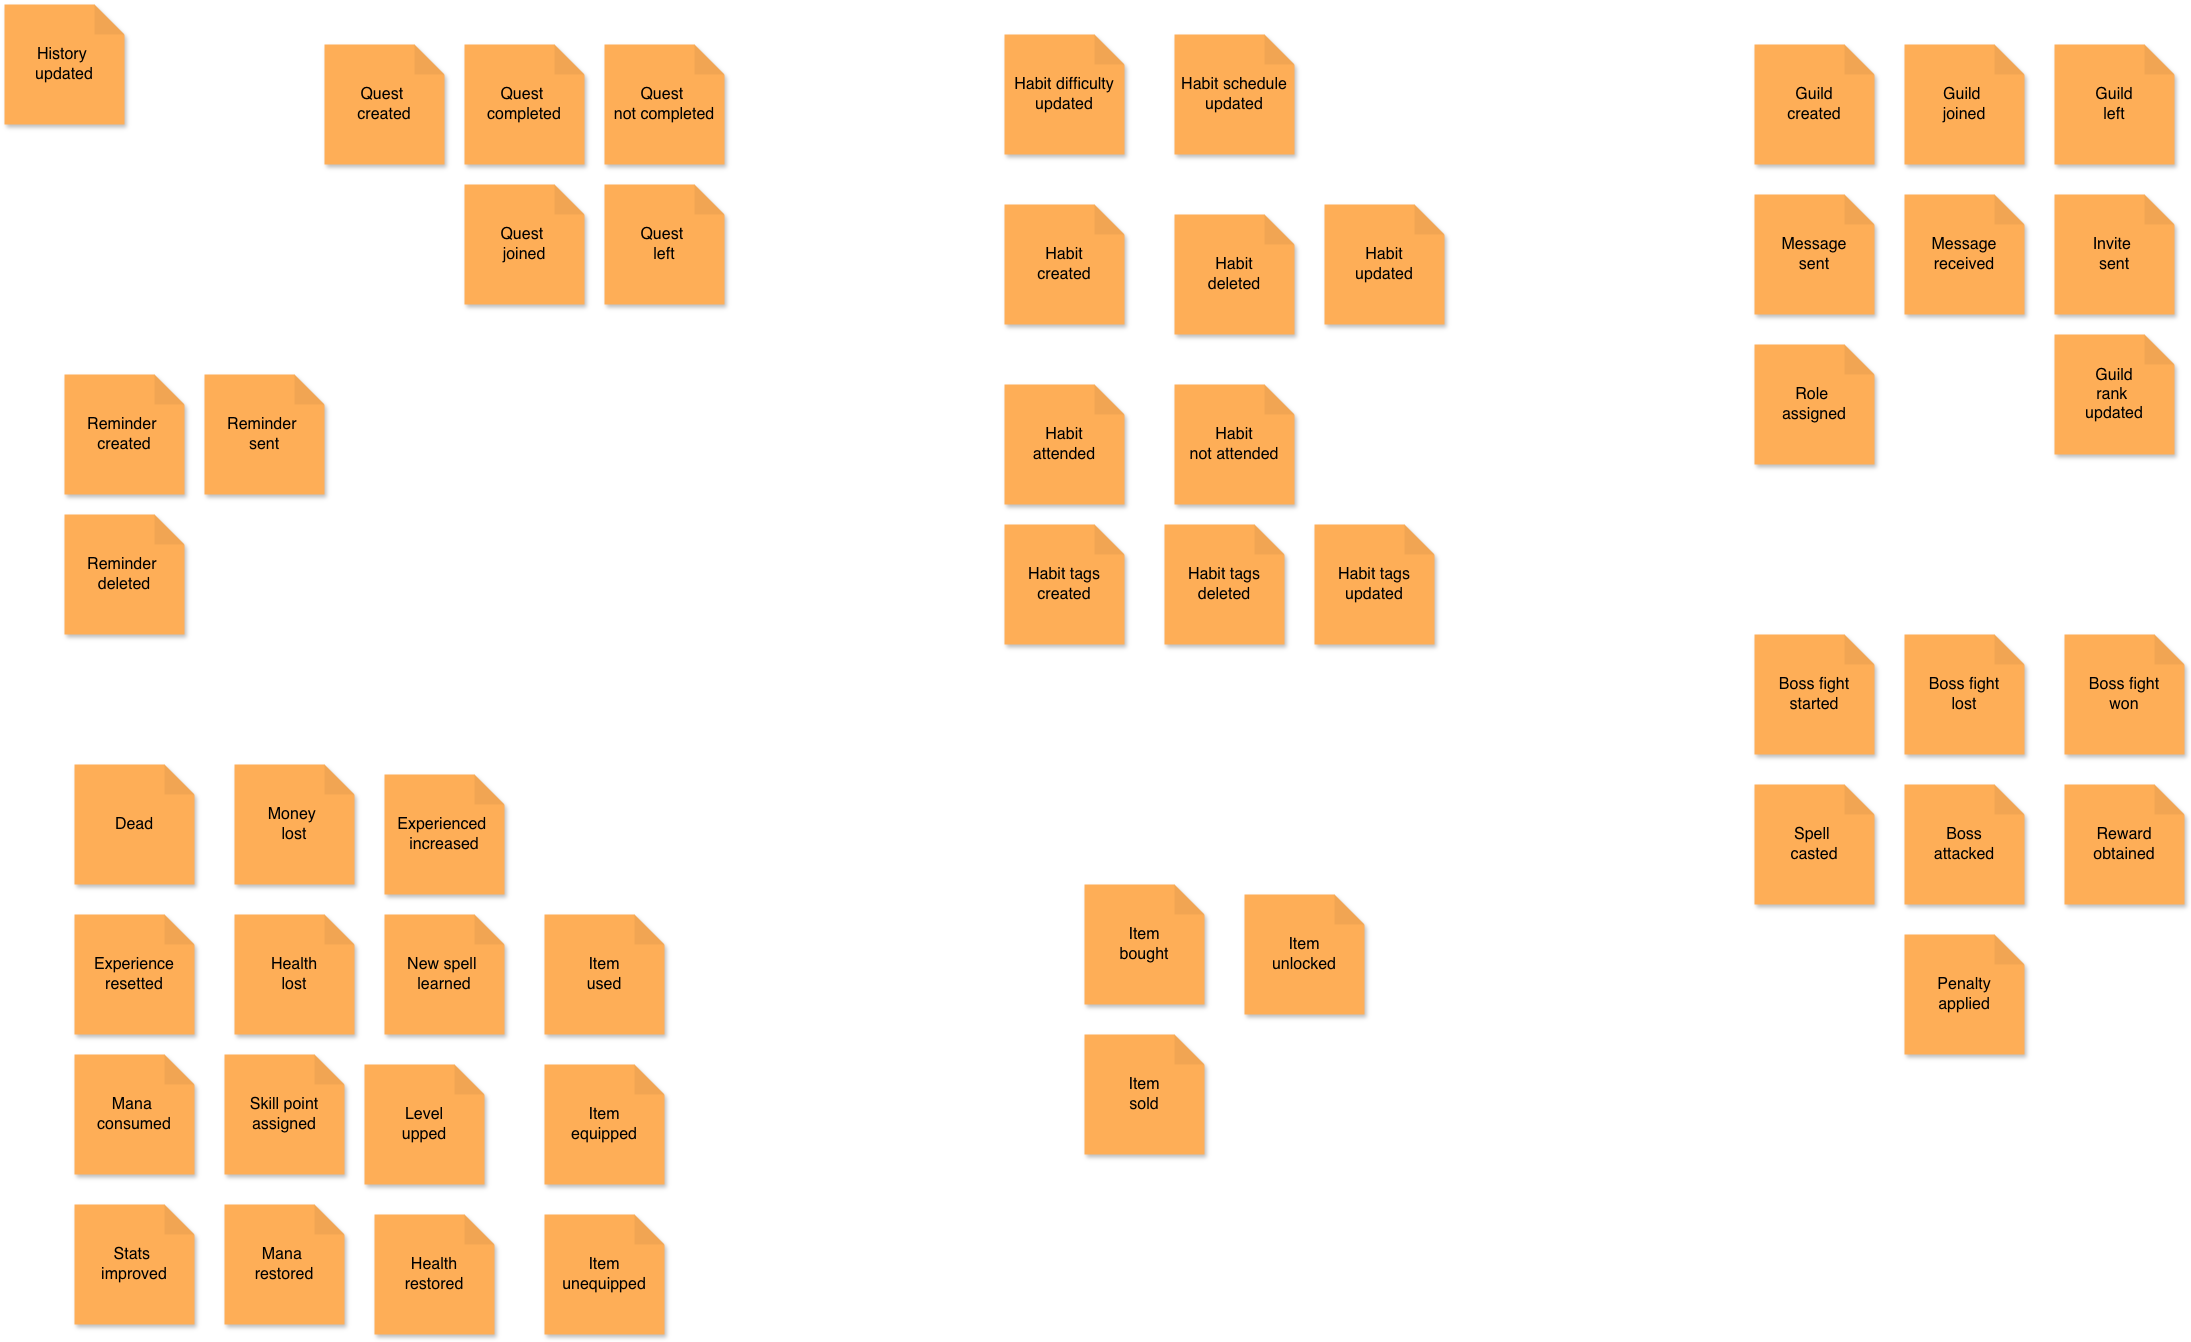

The diagram above was exported from draw.io. Its source (the exported page's mxGraphModel, read from the mxfile embedded in the PNG):
<mxGraphModel dx="1148" dy="793" grid="1" gridSize="10" guides="1" tooltips="1" connect="1" arrows="1" fold="1" page="1" pageScale="1" pageWidth="3937000" pageHeight="3937000" background="none" math="0" shadow="0">
  <root>
    <mxCell id="0" />
    <mxCell id="1" parent="0" />
    <mxCell id="u5QUtSuZQiBnO75Jg3_D-2" parent="1" style="shape=note;whiteSpace=wrap;html=1;backgroundOutline=1;darkOpacity=0.05;fillColor=#feae57;strokeColor=none;fontSize=16;fontStyle=0;rotation=0;shadow=1;" value="History&amp;nbsp;&lt;div&gt;updated&lt;/div&gt;" vertex="1">
      <mxGeometry height="120" width="120" x="60" y="70" as="geometry" />
    </mxCell>
    <mxCell id="u5QUtSuZQiBnO75Jg3_D-4" parent="1" style="shape=note;whiteSpace=wrap;html=1;backgroundOutline=1;darkOpacity=0.05;fillColor=#feae57;strokeColor=none;fontSize=16;fontStyle=0;rotation=0;shadow=1;" value="Quest&amp;nbsp;&lt;div&gt;created&lt;/div&gt;" vertex="1">
      <mxGeometry height="120" width="120" x="380" y="110" as="geometry" />
    </mxCell>
    <mxCell id="u5QUtSuZQiBnO75Jg3_D-7" parent="1" style="shape=note;whiteSpace=wrap;html=1;backgroundOutline=1;darkOpacity=0.05;fillColor=#feae57;strokeColor=none;fontSize=16;fontStyle=0;rotation=0;shadow=1;" value="Quest&amp;nbsp;&lt;div&gt;completed&lt;/div&gt;" vertex="1">
      <mxGeometry height="120" width="120" x="520" y="110" as="geometry" />
    </mxCell>
    <mxCell id="u5QUtSuZQiBnO75Jg3_D-8" parent="1" style="shape=note;whiteSpace=wrap;html=1;backgroundOutline=1;darkOpacity=0.05;fillColor=#feae57;strokeColor=none;fontSize=16;fontStyle=0;rotation=0;shadow=1;" value="Quest&amp;nbsp;&lt;div&gt;not completed&lt;/div&gt;" vertex="1">
      <mxGeometry height="120" width="120" x="660" y="110" as="geometry" />
    </mxCell>
    <mxCell id="u5QUtSuZQiBnO75Jg3_D-9" parent="1" style="shape=note;whiteSpace=wrap;html=1;backgroundOutline=1;darkOpacity=0.05;fillColor=#feae57;strokeColor=none;fontSize=16;fontStyle=0;rotation=0;shadow=1;" value="Quest&amp;nbsp;&lt;div&gt;joined&lt;/div&gt;" vertex="1">
      <mxGeometry height="120" width="120" x="520" y="250" as="geometry" />
    </mxCell>
    <mxCell id="u5QUtSuZQiBnO75Jg3_D-10" parent="1" style="shape=note;whiteSpace=wrap;html=1;backgroundOutline=1;darkOpacity=0.05;fillColor=#feae57;strokeColor=none;fontSize=16;fontStyle=0;rotation=0;shadow=1;" value="Quest&amp;nbsp;&lt;div&gt;left&lt;/div&gt;" vertex="1">
      <mxGeometry height="120" width="120" x="660" y="250" as="geometry" />
    </mxCell>
    <mxCell id="u5QUtSuZQiBnO75Jg3_D-11" parent="1" style="shape=note;whiteSpace=wrap;html=1;backgroundOutline=1;darkOpacity=0.05;fillColor=#feae57;strokeColor=none;fontSize=16;fontStyle=0;rotation=0;shadow=1;" value="Reminder&amp;nbsp;&lt;div&gt;created&lt;/div&gt;" vertex="1">
      <mxGeometry height="120" width="120" x="120" y="440" as="geometry" />
    </mxCell>
    <mxCell id="u5QUtSuZQiBnO75Jg3_D-12" parent="1" style="shape=note;whiteSpace=wrap;html=1;backgroundOutline=1;darkOpacity=0.05;fillColor=#feae57;strokeColor=none;fontSize=16;fontStyle=0;rotation=0;shadow=1;" value="Reminder&amp;nbsp;&lt;div&gt;sent&lt;/div&gt;" vertex="1">
      <mxGeometry height="120" width="120" x="260" y="440" as="geometry" />
    </mxCell>
    <mxCell id="u5QUtSuZQiBnO75Jg3_D-13" parent="1" style="shape=note;whiteSpace=wrap;html=1;backgroundOutline=1;darkOpacity=0.05;fillColor=#feae57;strokeColor=none;fontSize=16;fontStyle=0;rotation=0;shadow=1;" value="Reminder&amp;nbsp;&lt;div&gt;deleted&lt;/div&gt;" vertex="1">
      <mxGeometry height="120" width="120" x="120" y="580" as="geometry" />
    </mxCell>
    <mxCell id="u5QUtSuZQiBnO75Jg3_D-14" parent="1" style="shape=note;whiteSpace=wrap;html=1;backgroundOutline=1;darkOpacity=0.05;fillColor=#feae57;strokeColor=none;fontSize=16;fontStyle=0;rotation=0;shadow=1;" value="Level&lt;div&gt;upped&lt;/div&gt;" vertex="1">
      <mxGeometry height="120" width="120" x="420" y="1130" as="geometry" />
    </mxCell>
    <mxCell id="u5QUtSuZQiBnO75Jg3_D-15" parent="1" style="shape=note;whiteSpace=wrap;html=1;backgroundOutline=1;darkOpacity=0.05;fillColor=#feae57;strokeColor=none;fontSize=16;fontStyle=0;rotation=0;shadow=1;" value="Skill point&lt;div&gt;assigned&lt;/div&gt;" vertex="1">
      <mxGeometry height="120" width="120" x="280" y="1120" as="geometry" />
    </mxCell>
    <mxCell id="u5QUtSuZQiBnO75Jg3_D-16" parent="1" style="shape=note;whiteSpace=wrap;html=1;backgroundOutline=1;darkOpacity=0.05;fillColor=#feae57;strokeColor=none;fontSize=16;fontStyle=0;rotation=0;shadow=1;" value="Stats&amp;nbsp;&lt;div&gt;improved&lt;/div&gt;" vertex="1">
      <mxGeometry height="120" width="120" x="130" y="1270" as="geometry" />
    </mxCell>
    <mxCell id="u5QUtSuZQiBnO75Jg3_D-17" parent="1" style="shape=note;whiteSpace=wrap;html=1;backgroundOutline=1;darkOpacity=0.05;fillColor=#feae57;strokeColor=none;fontSize=16;fontStyle=0;rotation=0;shadow=1;" value="Dead" vertex="1">
      <mxGeometry height="120" width="120" x="130" y="830" as="geometry" />
    </mxCell>
    <mxCell id="u5QUtSuZQiBnO75Jg3_D-18" parent="1" style="shape=note;whiteSpace=wrap;html=1;backgroundOutline=1;darkOpacity=0.05;fillColor=#feae57;strokeColor=none;fontSize=16;fontStyle=0;rotation=0;shadow=1;" value="Money&amp;nbsp;&lt;div&gt;lost&lt;/div&gt;" vertex="1">
      <mxGeometry height="120" width="120" x="290" y="830" as="geometry" />
    </mxCell>
    <mxCell id="u5QUtSuZQiBnO75Jg3_D-19" parent="1" style="shape=note;whiteSpace=wrap;html=1;backgroundOutline=1;darkOpacity=0.05;fillColor=#feae57;strokeColor=none;fontSize=16;fontStyle=0;rotation=0;shadow=1;" value="Experience&lt;div&gt;resetted&lt;/div&gt;" vertex="1">
      <mxGeometry height="120" width="120" x="130" y="980" as="geometry" />
    </mxCell>
    <mxCell id="u5QUtSuZQiBnO75Jg3_D-20" parent="1" style="shape=note;whiteSpace=wrap;html=1;backgroundOutline=1;darkOpacity=0.05;fillColor=#feae57;strokeColor=none;fontSize=16;fontStyle=0;rotation=0;shadow=1;" value="Health&lt;div&gt;lost&lt;/div&gt;" vertex="1">
      <mxGeometry height="120" width="120" x="290" y="980" as="geometry" />
    </mxCell>
    <mxCell id="u5QUtSuZQiBnO75Jg3_D-21" parent="1" style="shape=note;whiteSpace=wrap;html=1;backgroundOutline=1;darkOpacity=0.05;fillColor=#feae57;strokeColor=none;fontSize=16;fontStyle=0;rotation=0;shadow=1;" value="Habit difficulty&lt;div&gt;updated&lt;/div&gt;" vertex="1">
      <mxGeometry height="120" width="120" x="1060" y="100" as="geometry" />
    </mxCell>
    <mxCell id="u5QUtSuZQiBnO75Jg3_D-22" parent="1" style="shape=note;whiteSpace=wrap;html=1;backgroundOutline=1;darkOpacity=0.05;fillColor=#feae57;strokeColor=none;fontSize=16;fontStyle=0;rotation=0;shadow=1;" value="Habit tags&lt;div&gt;updated&lt;/div&gt;" vertex="1">
      <mxGeometry height="120" width="120" x="1370" y="590" as="geometry" />
    </mxCell>
    <mxCell id="u5QUtSuZQiBnO75Jg3_D-23" parent="1" style="shape=note;whiteSpace=wrap;html=1;backgroundOutline=1;darkOpacity=0.05;fillColor=#feae57;strokeColor=none;fontSize=16;fontStyle=0;rotation=0;shadow=1;" value="Habit schedule&lt;div&gt;updated&lt;/div&gt;" vertex="1">
      <mxGeometry height="120" width="120" x="1230" y="100" as="geometry" />
    </mxCell>
    <mxCell id="u5QUtSuZQiBnO75Jg3_D-24" parent="1" style="shape=note;whiteSpace=wrap;html=1;backgroundOutline=1;darkOpacity=0.05;fillColor=#feae57;strokeColor=none;fontSize=16;fontStyle=0;rotation=0;shadow=1;" value="Experienced&amp;nbsp;&lt;div&gt;increased&lt;/div&gt;" vertex="1">
      <mxGeometry height="120" width="120" x="440" y="840" as="geometry" />
    </mxCell>
    <mxCell id="u5QUtSuZQiBnO75Jg3_D-25" parent="1" style="shape=note;whiteSpace=wrap;html=1;backgroundOutline=1;darkOpacity=0.05;fillColor=#feae57;strokeColor=none;fontSize=16;fontStyle=0;rotation=0;shadow=1;" value="Habit&lt;div&gt;updated&lt;/div&gt;" vertex="1">
      <mxGeometry height="120" width="120" x="1380" y="270" as="geometry" />
    </mxCell>
    <mxCell id="u5QUtSuZQiBnO75Jg3_D-26" parent="1" style="shape=note;whiteSpace=wrap;html=1;backgroundOutline=1;darkOpacity=0.05;fillColor=#feae57;strokeColor=none;fontSize=16;fontStyle=0;rotation=0;shadow=1;" value="Habit&lt;div&gt;created&lt;/div&gt;" vertex="1">
      <mxGeometry height="120" width="120" x="1060" y="270" as="geometry" />
    </mxCell>
    <mxCell id="u5QUtSuZQiBnO75Jg3_D-27" parent="1" style="shape=note;whiteSpace=wrap;html=1;backgroundOutline=1;darkOpacity=0.05;fillColor=#feae57;strokeColor=none;fontSize=16;fontStyle=0;rotation=0;shadow=1;" value="Habit&lt;div&gt;deleted&lt;/div&gt;" vertex="1">
      <mxGeometry height="120" width="120" x="1230" y="280" as="geometry" />
    </mxCell>
    <mxCell id="u5QUtSuZQiBnO75Jg3_D-28" parent="1" style="shape=note;whiteSpace=wrap;html=1;backgroundOutline=1;darkOpacity=0.05;fillColor=#feae57;strokeColor=none;fontSize=16;fontStyle=0;rotation=0;shadow=1;" value="New spell&amp;nbsp;&lt;div&gt;learned&lt;/div&gt;" vertex="1">
      <mxGeometry height="120" width="120" x="440" y="980" as="geometry" />
    </mxCell>
    <mxCell id="u5QUtSuZQiBnO75Jg3_D-29" parent="1" style="shape=note;whiteSpace=wrap;html=1;backgroundOutline=1;darkOpacity=0.05;fillColor=#feae57;strokeColor=none;fontSize=16;fontStyle=0;rotation=0;shadow=1;" value="Habit&lt;div&gt;attended&lt;/div&gt;" vertex="1">
      <mxGeometry height="120" width="120" x="1060" y="450" as="geometry" />
    </mxCell>
    <mxCell id="u5QUtSuZQiBnO75Jg3_D-30" parent="1" style="shape=note;whiteSpace=wrap;html=1;backgroundOutline=1;darkOpacity=0.05;fillColor=#feae57;strokeColor=none;fontSize=16;fontStyle=0;rotation=0;shadow=1;" value="Habit&lt;div&gt;not attended&lt;/div&gt;" vertex="1">
      <mxGeometry height="120" width="120" x="1230" y="450" as="geometry" />
    </mxCell>
    <mxCell id="u5QUtSuZQiBnO75Jg3_D-31" parent="1" style="shape=note;whiteSpace=wrap;html=1;backgroundOutline=1;darkOpacity=0.05;fillColor=#feae57;strokeColor=none;fontSize=16;fontStyle=0;rotation=0;shadow=1;" value="Habit tags&lt;div&gt;created&lt;/div&gt;" vertex="1">
      <mxGeometry height="120" width="120" x="1060" y="590" as="geometry" />
    </mxCell>
    <mxCell id="u5QUtSuZQiBnO75Jg3_D-32" parent="1" style="shape=note;whiteSpace=wrap;html=1;backgroundOutline=1;darkOpacity=0.05;fillColor=#feae57;strokeColor=none;fontSize=16;fontStyle=0;rotation=0;shadow=1;" value="Habit tags&lt;div&gt;deleted&lt;/div&gt;" vertex="1">
      <mxGeometry height="120" width="120" x="1220" y="590" as="geometry" />
    </mxCell>
    <mxCell id="u5QUtSuZQiBnO75Jg3_D-33" parent="1" style="shape=note;whiteSpace=wrap;html=1;backgroundOutline=1;darkOpacity=0.05;fillColor=#feae57;strokeColor=none;fontSize=16;fontStyle=0;rotation=0;shadow=1;" value="Guild&lt;div&gt;created&lt;/div&gt;" vertex="1">
      <mxGeometry height="120" width="120" x="1810" y="110" as="geometry" />
    </mxCell>
    <mxCell id="u5QUtSuZQiBnO75Jg3_D-34" parent="1" style="shape=note;whiteSpace=wrap;html=1;backgroundOutline=1;darkOpacity=0.05;fillColor=#feae57;strokeColor=none;fontSize=16;fontStyle=0;rotation=0;shadow=1;" value="&lt;div&gt;Guild&amp;nbsp;&lt;/div&gt;&lt;div&gt;joined&lt;/div&gt;" vertex="1">
      <mxGeometry height="120" width="120" x="1960" y="110" as="geometry" />
    </mxCell>
    <mxCell id="u5QUtSuZQiBnO75Jg3_D-35" parent="1" style="shape=note;whiteSpace=wrap;html=1;backgroundOutline=1;darkOpacity=0.05;fillColor=#feae57;strokeColor=none;fontSize=16;fontStyle=0;rotation=0;shadow=1;" value="Guild&lt;br&gt;&lt;div&gt;left&lt;/div&gt;" vertex="1">
      <mxGeometry height="120" width="120" x="2110" y="110" as="geometry" />
    </mxCell>
    <mxCell id="u5QUtSuZQiBnO75Jg3_D-36" parent="1" style="shape=note;whiteSpace=wrap;html=1;backgroundOutline=1;darkOpacity=0.05;fillColor=#feae57;strokeColor=none;fontSize=16;fontStyle=0;rotation=0;shadow=1;" value="Message&lt;div&gt;sent&lt;/div&gt;" vertex="1">
      <mxGeometry height="120" width="120" x="1810" y="260" as="geometry" />
    </mxCell>
    <mxCell id="u5QUtSuZQiBnO75Jg3_D-37" parent="1" style="shape=note;whiteSpace=wrap;html=1;backgroundOutline=1;darkOpacity=0.05;fillColor=#feae57;strokeColor=none;fontSize=16;fontStyle=0;rotation=0;shadow=1;" value="Message&lt;div&gt;received&lt;/div&gt;" vertex="1">
      <mxGeometry height="120" width="120" x="1960" y="260" as="geometry" />
    </mxCell>
    <mxCell id="u5QUtSuZQiBnO75Jg3_D-38" parent="1" style="shape=note;whiteSpace=wrap;html=1;backgroundOutline=1;darkOpacity=0.05;fillColor=#feae57;strokeColor=none;fontSize=16;fontStyle=0;rotation=0;shadow=1;" value="Invite&amp;nbsp;&lt;div&gt;sent&lt;/div&gt;" vertex="1">
      <mxGeometry height="120" width="120" x="2110" y="260" as="geometry" />
    </mxCell>
    <mxCell id="u5QUtSuZQiBnO75Jg3_D-39" parent="1" style="shape=note;whiteSpace=wrap;html=1;backgroundOutline=1;darkOpacity=0.05;fillColor=#feae57;strokeColor=none;fontSize=16;fontStyle=0;rotation=0;shadow=1;" value="Guild&lt;div&gt;rank&amp;nbsp;&lt;div&gt;updated&lt;/div&gt;&lt;/div&gt;" vertex="1">
      <mxGeometry height="120" width="120" x="2110" y="400" as="geometry" />
    </mxCell>
    <mxCell id="u5QUtSuZQiBnO75Jg3_D-40" parent="1" style="shape=note;whiteSpace=wrap;html=1;backgroundOutline=1;darkOpacity=0.05;fillColor=#feae57;strokeColor=none;fontSize=16;fontStyle=0;rotation=0;shadow=1;" value="Role&amp;nbsp;&lt;div&gt;assigned&lt;/div&gt;" vertex="1">
      <mxGeometry height="120" width="120" x="1810" y="410" as="geometry" />
    </mxCell>
    <mxCell id="u5QUtSuZQiBnO75Jg3_D-41" parent="1" style="shape=note;whiteSpace=wrap;html=1;backgroundOutline=1;darkOpacity=0.05;fillColor=#feae57;strokeColor=none;fontSize=16;fontStyle=0;rotation=0;shadow=1;" value="Boss fight&lt;div&gt;started&lt;/div&gt;" vertex="1">
      <mxGeometry height="120" width="120" x="1810" y="700" as="geometry" />
    </mxCell>
    <mxCell id="u5QUtSuZQiBnO75Jg3_D-42" parent="1" style="shape=note;whiteSpace=wrap;html=1;backgroundOutline=1;darkOpacity=0.05;fillColor=#feae57;strokeColor=none;fontSize=16;fontStyle=0;rotation=0;shadow=1;" value="Boss fight&lt;div&gt;lost&lt;/div&gt;" vertex="1">
      <mxGeometry height="120" width="120" x="1960" y="700" as="geometry" />
    </mxCell>
    <mxCell id="u5QUtSuZQiBnO75Jg3_D-43" parent="1" style="shape=note;whiteSpace=wrap;html=1;backgroundOutline=1;darkOpacity=0.05;fillColor=#feae57;strokeColor=none;fontSize=16;fontStyle=0;rotation=0;shadow=1;" value="Boss fight&lt;div&gt;won&lt;/div&gt;" vertex="1">
      <mxGeometry height="120" width="120" x="2120" y="700" as="geometry" />
    </mxCell>
    <mxCell id="u5QUtSuZQiBnO75Jg3_D-44" parent="1" style="shape=note;whiteSpace=wrap;html=1;backgroundOutline=1;darkOpacity=0.05;fillColor=#feae57;strokeColor=none;fontSize=16;fontStyle=0;rotation=0;shadow=1;" value="Spell&amp;nbsp;&lt;div&gt;casted&lt;/div&gt;" vertex="1">
      <mxGeometry height="120" width="120" x="1810" y="850" as="geometry" />
    </mxCell>
    <mxCell id="u5QUtSuZQiBnO75Jg3_D-45" parent="1" style="shape=note;whiteSpace=wrap;html=1;backgroundOutline=1;darkOpacity=0.05;fillColor=#feae57;strokeColor=none;fontSize=16;fontStyle=0;rotation=0;shadow=1;" value="Mana&amp;nbsp;&lt;div&gt;consumed&lt;/div&gt;" vertex="1">
      <mxGeometry height="120" width="120" x="130" y="1120" as="geometry" />
    </mxCell>
    <mxCell id="u5QUtSuZQiBnO75Jg3_D-48" parent="1" style="shape=note;whiteSpace=wrap;html=1;backgroundOutline=1;darkOpacity=0.05;fillColor=#feae57;strokeColor=none;fontSize=16;fontStyle=0;rotation=0;shadow=1;" value="Boss&lt;div&gt;attacked&lt;/div&gt;" vertex="1">
      <mxGeometry height="120" width="120" x="1960" y="850" as="geometry" />
    </mxCell>
    <mxCell id="u5QUtSuZQiBnO75Jg3_D-49" parent="1" style="shape=note;whiteSpace=wrap;html=1;backgroundOutline=1;darkOpacity=0.05;fillColor=#feae57;strokeColor=none;fontSize=16;fontStyle=0;rotation=0;shadow=1;" value="Reward&lt;div&gt;obtained&lt;/div&gt;" vertex="1">
      <mxGeometry height="120" width="120" x="2120" y="850" as="geometry" />
    </mxCell>
    <mxCell id="u5QUtSuZQiBnO75Jg3_D-50" parent="1" style="shape=note;whiteSpace=wrap;html=1;backgroundOutline=1;darkOpacity=0.05;fillColor=#feae57;strokeColor=none;fontSize=16;fontStyle=0;rotation=0;shadow=1;" value="Penalty&lt;div&gt;applied&lt;/div&gt;" vertex="1">
      <mxGeometry height="120" width="120" x="1960" y="1000" as="geometry" />
    </mxCell>
    <mxCell id="u5QUtSuZQiBnO75Jg3_D-51" parent="1" style="shape=note;whiteSpace=wrap;html=1;backgroundOutline=1;darkOpacity=0.05;fillColor=#feae57;strokeColor=none;fontSize=16;fontStyle=0;rotation=0;shadow=1;" value="Mana&amp;nbsp;&lt;div&gt;restored&lt;/div&gt;" vertex="1">
      <mxGeometry height="120" width="120" x="280" y="1270" as="geometry" />
    </mxCell>
    <mxCell id="u5QUtSuZQiBnO75Jg3_D-52" parent="1" style="shape=note;whiteSpace=wrap;html=1;backgroundOutline=1;darkOpacity=0.05;fillColor=#feae57;strokeColor=none;fontSize=16;fontStyle=0;rotation=0;shadow=1;" value="Health&lt;div&gt;restored&lt;/div&gt;" vertex="1">
      <mxGeometry height="120" width="120" x="430" y="1280" as="geometry" />
    </mxCell>
    <mxCell id="u5QUtSuZQiBnO75Jg3_D-53" parent="1" style="shape=note;whiteSpace=wrap;html=1;backgroundOutline=1;darkOpacity=0.05;fillColor=#feae57;strokeColor=none;fontSize=16;fontStyle=0;rotation=0;shadow=1;" value="Item&lt;div&gt;equipped&lt;/div&gt;" vertex="1">
      <mxGeometry height="120" width="120" x="600" y="1130" as="geometry" />
    </mxCell>
    <mxCell id="u5QUtSuZQiBnO75Jg3_D-54" parent="1" style="shape=note;whiteSpace=wrap;html=1;backgroundOutline=1;darkOpacity=0.05;fillColor=#feae57;strokeColor=none;fontSize=16;fontStyle=0;rotation=0;shadow=1;" value="Item&lt;div&gt;unequipped&lt;/div&gt;" vertex="1">
      <mxGeometry height="120" width="120" x="600" y="1280" as="geometry" />
    </mxCell>
    <mxCell id="u5QUtSuZQiBnO75Jg3_D-55" parent="1" style="shape=note;whiteSpace=wrap;html=1;backgroundOutline=1;darkOpacity=0.05;fillColor=#feae57;strokeColor=none;fontSize=16;fontStyle=0;rotation=0;shadow=1;" value="Item&lt;div&gt;bought&lt;/div&gt;" vertex="1">
      <mxGeometry height="120" width="120" x="1140" y="950" as="geometry" />
    </mxCell>
    <mxCell id="u5QUtSuZQiBnO75Jg3_D-56" parent="1" style="shape=note;whiteSpace=wrap;html=1;backgroundOutline=1;darkOpacity=0.05;fillColor=#feae57;strokeColor=none;fontSize=16;fontStyle=0;rotation=0;shadow=1;" value="Item&lt;div&gt;unlocked&lt;/div&gt;" vertex="1">
      <mxGeometry height="120" width="120" x="1300" y="960" as="geometry" />
    </mxCell>
    <mxCell id="u5QUtSuZQiBnO75Jg3_D-57" parent="1" style="shape=note;whiteSpace=wrap;html=1;backgroundOutline=1;darkOpacity=0.05;fillColor=#feae57;strokeColor=none;fontSize=16;fontStyle=0;rotation=0;shadow=1;" value="Item&lt;div&gt;used&lt;/div&gt;" vertex="1">
      <mxGeometry height="120" width="120" x="600" y="980" as="geometry" />
    </mxCell>
    <mxCell id="u5QUtSuZQiBnO75Jg3_D-58" parent="1" style="shape=note;whiteSpace=wrap;html=1;backgroundOutline=1;darkOpacity=0.05;fillColor=#feae57;strokeColor=none;fontSize=16;fontStyle=0;rotation=0;shadow=1;" value="Item&lt;div&gt;sold&lt;/div&gt;" vertex="1">
      <mxGeometry height="120" width="120" x="1140" y="1100" as="geometry" />
    </mxCell>
  </root>
</mxGraphModel>